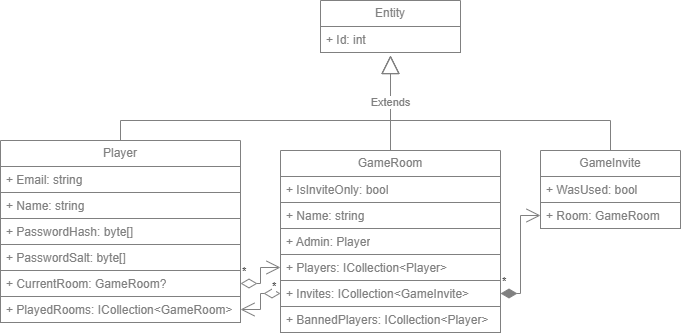

The diagram above was exported from draw.io. Its source (the exported page's mxGraphModel, read from the mxfile embedded in the PNG):
<mxGraphModel dx="672" dy="376" grid="1" gridSize="5" guides="1" tooltips="1" connect="1" arrows="1" fold="1" page="1" pageScale="1" pageWidth="827" pageHeight="1169" math="0" shadow="0">
  <root>
    <mxCell id="0" />
    <mxCell id="1" parent="0" />
    <mxCell id="2DkTfX-kjR5a-P88rmMB-1" value="&lt;font color=&quot;#808080&quot;&gt;Player&lt;/font&gt;" style="swimlane;fontStyle=0;childLayout=stackLayout;horizontal=1;startSize=26;fillColor=none;horizontalStack=0;resizeParent=1;resizeParentMax=0;resizeLast=0;collapsible=1;marginBottom=0;whiteSpace=wrap;html=1;strokeColor=#808080;" vertex="1" parent="1">
      <mxGeometry x="80" y="200" width="240" height="182" as="geometry" />
    </mxCell>
    <mxCell id="2DkTfX-kjR5a-P88rmMB-2" value="&lt;font color=&quot;#808080&quot;&gt;+ Email: string&lt;/font&gt;" style="text;strokeColor=#808080;fillColor=none;align=left;verticalAlign=top;spacingLeft=4;spacingRight=4;overflow=hidden;rotatable=0;points=[[0,0.5],[1,0.5]];portConstraint=eastwest;whiteSpace=wrap;html=1;" vertex="1" parent="2DkTfX-kjR5a-P88rmMB-1">
      <mxGeometry y="26" width="240" height="26" as="geometry" />
    </mxCell>
    <mxCell id="2DkTfX-kjR5a-P88rmMB-3" value="&lt;font color=&quot;#808080&quot;&gt;+ Name: string&lt;/font&gt;" style="text;strokeColor=#808080;fillColor=none;align=left;verticalAlign=top;spacingLeft=4;spacingRight=4;overflow=hidden;rotatable=0;points=[[0,0.5],[1,0.5]];portConstraint=eastwest;whiteSpace=wrap;html=1;" vertex="1" parent="2DkTfX-kjR5a-P88rmMB-1">
      <mxGeometry y="52" width="240" height="26" as="geometry" />
    </mxCell>
    <mxCell id="2DkTfX-kjR5a-P88rmMB-4" value="&lt;font color=&quot;#808080&quot;&gt;+ PasswordHash: byte[]&lt;span style=&quot;white-space: pre;&quot;&gt;&#09;&lt;/span&gt;&lt;/font&gt;" style="text;strokeColor=#808080;fillColor=none;align=left;verticalAlign=top;spacingLeft=4;spacingRight=4;overflow=hidden;rotatable=0;points=[[0,0.5],[1,0.5]];portConstraint=eastwest;whiteSpace=wrap;html=1;" vertex="1" parent="2DkTfX-kjR5a-P88rmMB-1">
      <mxGeometry y="78" width="240" height="26" as="geometry" />
    </mxCell>
    <mxCell id="2DkTfX-kjR5a-P88rmMB-21" value="&lt;font color=&quot;#808080&quot;&gt;+ PasswordSalt: byte[]&lt;/font&gt;" style="text;strokeColor=#808080;fillColor=none;align=left;verticalAlign=top;spacingLeft=4;spacingRight=4;overflow=hidden;rotatable=0;points=[[0,0.5],[1,0.5]];portConstraint=eastwest;whiteSpace=wrap;html=1;" vertex="1" parent="2DkTfX-kjR5a-P88rmMB-1">
      <mxGeometry y="104" width="240" height="26" as="geometry" />
    </mxCell>
    <mxCell id="2DkTfX-kjR5a-P88rmMB-22" value="&lt;font color=&quot;#808080&quot;&gt;+ CurrentRoom: GameRoom?&lt;/font&gt;" style="text;strokeColor=#808080;fillColor=none;align=left;verticalAlign=top;spacingLeft=4;spacingRight=4;overflow=hidden;rotatable=0;points=[[0,0.5],[1,0.5]];portConstraint=eastwest;whiteSpace=wrap;html=1;" vertex="1" parent="2DkTfX-kjR5a-P88rmMB-1">
      <mxGeometry y="130" width="240" height="26" as="geometry" />
    </mxCell>
    <mxCell id="2DkTfX-kjR5a-P88rmMB-23" value="&lt;font color=&quot;#808080&quot;&gt;+&amp;nbsp;PlayedRooms: ICollection&amp;lt;GameRoom&amp;gt;&lt;/font&gt;" style="text;strokeColor=#808080;fillColor=none;align=left;verticalAlign=top;spacingLeft=4;spacingRight=4;overflow=hidden;rotatable=0;points=[[0,0.5],[1,0.5]];portConstraint=eastwest;whiteSpace=wrap;html=1;" vertex="1" parent="2DkTfX-kjR5a-P88rmMB-1">
      <mxGeometry y="156" width="240" height="26" as="geometry" />
    </mxCell>
    <mxCell id="2DkTfX-kjR5a-P88rmMB-5" value="&lt;font color=&quot;#808080&quot;&gt;GameRoom&lt;/font&gt;" style="swimlane;fontStyle=0;childLayout=stackLayout;horizontal=1;startSize=26;fillColor=none;horizontalStack=0;resizeParent=1;resizeParentMax=0;resizeLast=0;collapsible=1;marginBottom=0;whiteSpace=wrap;html=1;strokeColor=#808080;" vertex="1" parent="1">
      <mxGeometry x="360" y="210" width="220" height="182" as="geometry" />
    </mxCell>
    <mxCell id="2DkTfX-kjR5a-P88rmMB-6" value="&lt;font color=&quot;#808080&quot;&gt;+&amp;nbsp;IsInviteOnly: bool&lt;/font&gt;" style="text;strokeColor=#808080;fillColor=none;align=left;verticalAlign=top;spacingLeft=4;spacingRight=4;overflow=hidden;rotatable=0;points=[[0,0.5],[1,0.5]];portConstraint=eastwest;whiteSpace=wrap;html=1;" vertex="1" parent="2DkTfX-kjR5a-P88rmMB-5">
      <mxGeometry y="26" width="220" height="26" as="geometry" />
    </mxCell>
    <mxCell id="2DkTfX-kjR5a-P88rmMB-7" value="&lt;font color=&quot;#808080&quot;&gt;+ Name: string&lt;/font&gt;" style="text;strokeColor=#808080;fillColor=none;align=left;verticalAlign=top;spacingLeft=4;spacingRight=4;overflow=hidden;rotatable=0;points=[[0,0.5],[1,0.5]];portConstraint=eastwest;whiteSpace=wrap;html=1;" vertex="1" parent="2DkTfX-kjR5a-P88rmMB-5">
      <mxGeometry y="52" width="220" height="26" as="geometry" />
    </mxCell>
    <mxCell id="2DkTfX-kjR5a-P88rmMB-8" value="&lt;font color=&quot;#808080&quot;&gt;+ Admin: Player&lt;/font&gt;" style="text;strokeColor=#808080;fillColor=none;align=left;verticalAlign=top;spacingLeft=4;spacingRight=4;overflow=hidden;rotatable=0;points=[[0,0.5],[1,0.5]];portConstraint=eastwest;whiteSpace=wrap;html=1;" vertex="1" parent="2DkTfX-kjR5a-P88rmMB-5">
      <mxGeometry y="78" width="220" height="26" as="geometry" />
    </mxCell>
    <mxCell id="2DkTfX-kjR5a-P88rmMB-18" value="&lt;font color=&quot;#808080&quot;&gt;+ Players: ICollection&amp;lt;Player&amp;gt;&lt;/font&gt;" style="text;strokeColor=#808080;fillColor=none;align=left;verticalAlign=top;spacingLeft=4;spacingRight=4;overflow=hidden;rotatable=0;points=[[0,0.5],[1,0.5]];portConstraint=eastwest;whiteSpace=wrap;html=1;" vertex="1" parent="2DkTfX-kjR5a-P88rmMB-5">
      <mxGeometry y="104" width="220" height="26" as="geometry" />
    </mxCell>
    <mxCell id="2DkTfX-kjR5a-P88rmMB-19" value="&lt;font color=&quot;#808080&quot;&gt;+ Invites: ICollection&amp;lt;GameInvite&amp;gt;&lt;/font&gt;" style="text;strokeColor=#808080;fillColor=none;align=left;verticalAlign=top;spacingLeft=4;spacingRight=4;overflow=hidden;rotatable=0;points=[[0,0.5],[1,0.5]];portConstraint=eastwest;whiteSpace=wrap;html=1;" vertex="1" parent="2DkTfX-kjR5a-P88rmMB-5">
      <mxGeometry y="130" width="220" height="26" as="geometry" />
    </mxCell>
    <mxCell id="2DkTfX-kjR5a-P88rmMB-17" value="&lt;font color=&quot;#808080&quot;&gt;+ BannedPlayers: ICollection&amp;lt;Player&amp;gt;&lt;/font&gt;" style="text;strokeColor=#808080;fillColor=none;align=left;verticalAlign=top;spacingLeft=4;spacingRight=4;overflow=hidden;rotatable=0;points=[[0,0.5],[1,0.5]];portConstraint=eastwest;whiteSpace=wrap;html=1;" vertex="1" parent="2DkTfX-kjR5a-P88rmMB-5">
      <mxGeometry y="156" width="220" height="26" as="geometry" />
    </mxCell>
    <mxCell id="2DkTfX-kjR5a-P88rmMB-9" value="&lt;font color=&quot;#808080&quot;&gt;GameInvite&lt;/font&gt;" style="swimlane;fontStyle=0;childLayout=stackLayout;horizontal=1;startSize=26;fillColor=none;horizontalStack=0;resizeParent=1;resizeParentMax=0;resizeLast=0;collapsible=1;marginBottom=0;whiteSpace=wrap;html=1;strokeColor=#808080;" vertex="1" parent="1">
      <mxGeometry x="620" y="210" width="140" height="78" as="geometry" />
    </mxCell>
    <mxCell id="2DkTfX-kjR5a-P88rmMB-10" value="&lt;font color=&quot;#808080&quot;&gt;+ WasUsed: bool&lt;/font&gt;" style="text;strokeColor=#808080;fillColor=none;align=left;verticalAlign=top;spacingLeft=4;spacingRight=4;overflow=hidden;rotatable=0;points=[[0,0.5],[1,0.5]];portConstraint=eastwest;whiteSpace=wrap;html=1;" vertex="1" parent="2DkTfX-kjR5a-P88rmMB-9">
      <mxGeometry y="26" width="140" height="26" as="geometry" />
    </mxCell>
    <mxCell id="2DkTfX-kjR5a-P88rmMB-39" value="&lt;font color=&quot;#808080&quot;&gt;+ Room: GameRoom&lt;/font&gt;" style="text;strokeColor=#808080;fillColor=none;align=left;verticalAlign=top;spacingLeft=4;spacingRight=4;overflow=hidden;rotatable=0;points=[[0,0.5],[1,0.5]];portConstraint=eastwest;whiteSpace=wrap;html=1;" vertex="1" parent="2DkTfX-kjR5a-P88rmMB-9">
      <mxGeometry y="52" width="140" height="26" as="geometry" />
    </mxCell>
    <mxCell id="2DkTfX-kjR5a-P88rmMB-13" value="&lt;font color=&quot;#808080&quot;&gt;Entity&lt;/font&gt;" style="swimlane;fontStyle=0;childLayout=stackLayout;horizontal=1;startSize=26;fillColor=none;horizontalStack=0;resizeParent=1;resizeParentMax=0;resizeLast=0;collapsible=1;marginBottom=0;whiteSpace=wrap;html=1;strokeColor=#808080;" vertex="1" parent="1">
      <mxGeometry x="400" y="60" width="140" height="52" as="geometry" />
    </mxCell>
    <mxCell id="2DkTfX-kjR5a-P88rmMB-14" value="&lt;font color=&quot;#808080&quot;&gt;+ Id: int&lt;/font&gt;" style="text;strokeColor=#808080;fillColor=none;align=left;verticalAlign=top;spacingLeft=4;spacingRight=4;overflow=hidden;rotatable=0;points=[[0,0.5],[1,0.5]];portConstraint=eastwest;whiteSpace=wrap;html=1;" vertex="1" parent="2DkTfX-kjR5a-P88rmMB-13">
      <mxGeometry y="26" width="140" height="26" as="geometry" />
    </mxCell>
    <mxCell id="2DkTfX-kjR5a-P88rmMB-25" value="" style="endArrow=block;endSize=16;endFill=0;html=1;rounded=0;exitX=0.5;exitY=0;exitDx=0;exitDy=0;strokeColor=#808080;" edge="1" parent="1" source="2DkTfX-kjR5a-P88rmMB-1">
      <mxGeometry width="160" relative="1" as="geometry">
        <mxPoint x="315" y="105" as="sourcePoint" />
        <mxPoint x="470" y="115" as="targetPoint" />
        <Array as="points">
          <mxPoint x="200" y="180" />
          <mxPoint x="470" y="180" />
        </Array>
      </mxGeometry>
    </mxCell>
    <mxCell id="2DkTfX-kjR5a-P88rmMB-35" value="" style="endArrow=block;endSize=16;endFill=0;html=1;rounded=0;exitX=0.5;exitY=0;exitDx=0;exitDy=0;strokeColor=#808080;" edge="1" parent="1" source="2DkTfX-kjR5a-P88rmMB-9">
      <mxGeometry width="160" relative="1" as="geometry">
        <mxPoint x="675" y="180" as="sourcePoint" />
        <mxPoint x="470" y="115" as="targetPoint" />
        <Array as="points">
          <mxPoint x="690" y="180" />
          <mxPoint x="470" y="180" />
        </Array>
      </mxGeometry>
    </mxCell>
    <mxCell id="2DkTfX-kjR5a-P88rmMB-26" value="&lt;font color=&quot;#808080&quot;&gt;Extends&lt;/font&gt;" style="endArrow=block;endSize=16;endFill=0;html=1;rounded=0;exitX=0.5;exitY=0;exitDx=0;exitDy=0;strokeColor=#808080;" edge="1" parent="1" source="2DkTfX-kjR5a-P88rmMB-5">
      <mxGeometry x="0.0015" width="160" relative="1" as="geometry">
        <mxPoint x="470" y="200" as="sourcePoint" />
        <mxPoint x="470" y="115" as="targetPoint" />
        <Array as="points">
          <mxPoint x="470" y="145" />
        </Array>
        <mxPoint as="offset" />
      </mxGeometry>
    </mxCell>
    <mxCell id="2DkTfX-kjR5a-P88rmMB-36" value="*" style="endArrow=open;html=1;endSize=12;startArrow=diamondThin;startSize=14;startFill=0;align=left;verticalAlign=bottom;rounded=0;exitX=1;exitY=0.5;exitDx=0;exitDy=0;entryX=0;entryY=0.5;entryDx=0;entryDy=0;strokeColor=#808080;" edge="1" parent="1" source="2DkTfX-kjR5a-P88rmMB-22" target="2DkTfX-kjR5a-P88rmMB-18">
      <mxGeometry x="-1" y="3" relative="1" as="geometry">
        <mxPoint x="350" y="430" as="sourcePoint" />
        <mxPoint x="510" y="430" as="targetPoint" />
        <Array as="points">
          <mxPoint x="340" y="343" />
          <mxPoint x="340" y="327" />
        </Array>
      </mxGeometry>
    </mxCell>
    <mxCell id="2DkTfX-kjR5a-P88rmMB-37" value="*" style="endArrow=open;html=1;endSize=12;startArrow=diamondThin;startSize=14;startFill=0;align=left;verticalAlign=bottom;rounded=0;exitX=0;exitY=0.5;exitDx=0;exitDy=0;entryX=1;entryY=0.5;entryDx=0;entryDy=0;strokeColor=#808080;" edge="1" parent="1" source="2DkTfX-kjR5a-P88rmMB-19" target="2DkTfX-kjR5a-P88rmMB-23">
      <mxGeometry x="-0.6435" y="2" relative="1" as="geometry">
        <mxPoint x="325" y="348" as="sourcePoint" />
        <mxPoint x="365" y="322" as="targetPoint" />
        <Array as="points">
          <mxPoint x="340" y="353" />
          <mxPoint x="340" y="369" />
        </Array>
        <mxPoint as="offset" />
      </mxGeometry>
    </mxCell>
    <mxCell id="2DkTfX-kjR5a-P88rmMB-38" value="*" style="endArrow=open;html=1;endSize=12;startArrow=diamondThin;startSize=14;startFill=1;align=left;verticalAlign=bottom;rounded=0;exitX=1;exitY=0.5;exitDx=0;exitDy=0;entryX=0;entryY=0.5;entryDx=0;entryDy=0;strokeColor=#808080;" edge="1" parent="1" source="2DkTfX-kjR5a-P88rmMB-19" target="2DkTfX-kjR5a-P88rmMB-39">
      <mxGeometry x="-1" y="3" relative="1" as="geometry">
        <mxPoint x="625" y="365" as="sourcePoint" />
        <mxPoint x="785" y="365" as="targetPoint" />
        <Array as="points">
          <mxPoint x="600" y="353" />
          <mxPoint x="600" y="275" />
        </Array>
      </mxGeometry>
    </mxCell>
  </root>
</mxGraphModel>